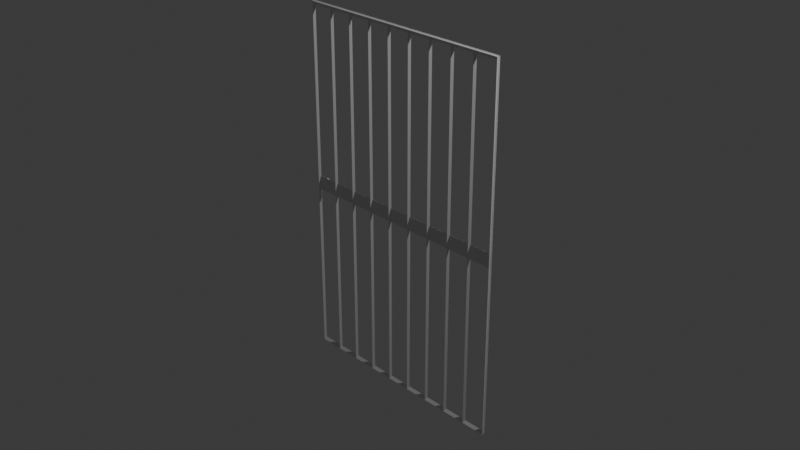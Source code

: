 # Source: GrateDoor.blend  (saved by Blender 4.5.90; exported with 4.5.12 LTS)
import bpy
from mathutils import Matrix  # noqa: F401  (used for matrix-valued properties, if any)

bpy.ops.wm.read_factory_settings(use_empty=True)
scene = bpy.context.scene
scene.name = 'Scene'

# ---- collections
col_collection = bpy.data.collections.new('Collection'); scene.collection.children.link(col_collection)

# ---- world
world_world = bpy.data.worlds.new('World'); scene.world = world_world
world_world.use_nodes = True; world_world.node_tree.nodes.clear()
_N = world_world.node_tree.nodes; _L = world_world.node_tree.links
n0 = _N.new('ShaderNodeOutputWorld'); n0.name = 'World Output'; n0.location = (200, 100)
n1 = _N.new('ShaderNodeBackground'); n1.name = 'Background'; n1.location = (-200, 100)
n1.inputs[0].default_value = (0.05088, 0.05088, 0.05088, 1.0)
_L.new(n1.outputs[0], n0.inputs[0])
n0.is_active_output = True
world_world.color = (0.05088, 0.05088, 0.05088)
world_world.sun_shadow_jitter_overblur = 0.0

# ---- cameras
cam_camera = bpy.data.cameras.new('Camera')
cam_camera.clip_end = 100.0
cam_camera.ortho_scale = 7.314

# ---- lights
light_light = bpy.data.lights.new('Light', 'POINT')
light_light.energy = 1000.0
light_light.shadow_soft_size = 0.1

# ---- meshes
me_plane = bpy.data.meshes.new('Plane')
me_plane.from_pydata([(-1.0, -1.0, 0.0), (1.0, -1.0, 0.0), (-1.0, 1.0, 0.0), (1.0, 1.0, 0.0), (-0.7778, -1.0, 0.0), (-0.5556, -1.0, 0.0), (-0.3333, -1.0, 0.0), (-0.1111, -1.0, 0.0), (0.1111, -1.0, 0.0), (0.3333, -1.0, 0.0), (0.5556, -1.0, 0.0), (0.7778, -1.0, 0.0), (0.7778, 1.0, 0.0), (0.5556, 1.0, 0.0), (0.3333, 1.0, 0.0), (0.1111, 1.0, 0.0), (-0.1111, 1.0, 0.0), (-0.3333, 1.0, 0.0), (-0.5556, 1.0, 0.0), (-0.7778, 1.0, 0.0)], [], [(11, 1, 3, 12), (0, 4, 19, 2), (4, 5, 18, 19), (5, 6, 17, 18), (6, 7, 16, 17), (7, 8, 15, 16), (8, 9, 14, 15), (9, 10, 13, 14), (10, 11, 12, 13)])
_uv = me_plane.uv_layers.new(name='UVMap')
_uv.uv.foreach_set('vector', [0.8889, 0.0, 1.0, 0.0, 1.0, 1.0, 0.8889, 1.0, 0.0, 0.0, 0.1111, 0.0, 0.1111, 1.0, 0.0, 1.0, 0.1111, 0.0, 0.2222, 0.0, 0.2222, 1.0, 0.1111, 1.0, 0.2222, 0.0, 0.3333, 0.0, 0.3333, 1.0, 0.2222, 1.0, 0.3333, 0.0, 0.4444, 0.0, 0.4444, 1.0, 0.3333, 1.0, 0.4444, 0.0, 0.5556, 0.0, 0.5556, 1.0, 0.4444, 1.0, 0.5556, 0.0, 0.6667, 0.0, 0.6667, 1.0, 0.5556, 1.0, 0.6667, 0.0, 0.7778, 0.0, 0.7778, 1.0, 0.6667, 1.0, 0.7778, 0.0, 0.8889, 0.0, 0.8889, 1.0, 0.7778, 1.0])
me_plane.update()
me_cube_001 = bpy.data.meshes.new('Cube.001')
me_cube_001.from_pydata([(-1.0, -1.0, -1.0), (-1.0, -1.0, 1.0), (-1.0, 1.0, -1.0), (-1.0, 1.0, 1.0), (1.0, -1.0, -1.0), (1.0, -1.0, 1.0), (1.0, 1.0, -1.0), (1.0, 1.0, 1.0), (-0.8465, 1.0, -1.0), (-0.8465, 1.0, 1.0), (-0.8946, -1.0, -0.9519), (-0.8946, -1.0, 0.9519), (0.07675, 1.0, 1.0), (0.07675, -1.0, -1.0), (0.07675, 1.0, -1.0), (0.07675, -1.0, 1.0), (-0.9702, 1.0, -1.0), (-0.9221, -1.0, 0.9519), (-0.9702, 1.0, 1.0), (-0.9221, -1.0, -0.9519), (-0.9702, -1.0, -1.0), (-0.8465, -1.0, -1.0), (-0.8465, -1.0, 1.0), (-0.9702, -1.0, 1.0), (-0.9221, -59.24, -0.9519), (-0.8946, -59.24, -0.9519), (-0.8946, -59.24, 0.9519), (-0.9221, -59.24, 0.9519)], [], [(0, 1, 3, 2), (14, 12, 7, 6), (6, 7, 5, 4), (20, 23, 1, 0), (14, 6, 4, 13), (18, 3, 1, 23), (12, 9, 22, 15), (16, 8, 21, 20), (13, 15, 22, 21), (16, 18, 9, 8), (4, 5, 15, 13), (7, 12, 15, 5), (8, 14, 13, 21), (8, 9, 12, 14), (2, 3, 18, 16), (2, 16, 20, 0), (9, 18, 23, 22), (11, 17, 27, 26), (19, 17, 23, 20), (10, 19, 20, 21), (25, 26, 27, 24), (19, 10, 25, 24), (17, 19, 24, 27), (10, 11, 26, 25), (17, 11, 22, 23), (11, 10, 21, 22)])
_uv = me_cube_001.uv_layers.new(name='UVMap')
_uv.uv.foreach_set('vector', [0.375, 0.0, 0.625, 0.0, 0.625, 0.25, 0.375, 0.25, 0.375, 0.3846, 0.625, 0.3846, 0.625, 0.5, 0.375, 0.5, 0.375, 0.5, 0.625, 0.5, 0.625, 0.75, 0.375, 0.75, 0.375, 0.9963, 0.625, 0.9963, 0.625, 1.0, 0.375, 1.0, 0.2596, 0.5, 0.375, 0.5, 0.375, 0.75, 0.2596, 0.75, 0.8713, 0.5, 0.875, 0.5, 0.875, 0.75, 0.8713, 0.75, 0.7404, 0.5, 0.8558, 0.5, 0.8558, 0.75, 0.7404, 0.75, 0.1287, 0.5, 0.1442, 0.5, 0.1442, 0.75, 0.1287, 0.75, 0.375, 0.8654, 0.625, 0.8654, 0.625, 0.9808, 0.375, 0.9808, 0.375, 0.2537, 0.625, 0.2537, 0.625, 0.2692, 0.375, 0.2692, 0.375, 0.75, 0.625, 0.75, 0.625, 0.8654, 0.375, 0.8654, 0.625, 0.5, 0.7404, 0.5, 0.7404, 0.75, 0.625, 0.75, 0.1442, 0.5, 0.2596, 0.5, 0.2596, 0.75, 0.1442, 0.75, 0.375, 0.2692, 0.625, 0.2692, 0.625, 0.3846, 0.375, 0.3846, 0.375, 0.25, 0.625, 0.25, 0.625, 0.2537, 0.375, 0.2537, 0.125, 0.5, 0.1287, 0.5, 0.1287, 0.75, 0.125, 0.75, 0.8558, 0.5, 0.8713, 0.5, 0.8713, 0.75, 0.8558, 0.75, 0.619, 0.9868, 0.619, 0.9903, 0.619, 0.9903, 0.619, 0.9868, 0.381, 0.9903, 0.619, 0.9903, 0.625, 0.9963, 0.375, 0.9963, 0.381, 0.9868, 0.381, 0.9903, 0.375, 0.9963, 0.375, 0.9808, 0.381, 0.9868, 0.619, 0.9868, 0.619, 0.9903, 0.381, 0.9903, 0.381, 0.9903, 0.381, 0.9868, 0.381, 0.9868, 0.381, 0.9903, 0.619, 0.9903, 0.381, 0.9903, 0.381, 0.9903, 0.619, 0.9903, 0.381, 0.9868, 0.619, 0.9868, 0.619, 0.9868, 0.381, 0.9868, 0.619, 0.9903, 0.619, 0.9868, 0.625, 0.9808, 0.625, 0.9963, 0.619, 0.9868, 0.381, 0.9868, 0.375, 0.9808, 0.625, 0.9808])
me_cube_001.update()

# ---- objects
ob_light = bpy.data.objects.new('Light', light_light)
ob_camera = bpy.data.objects.new('Camera', cam_camera)
ob_plane = bpy.data.objects.new('Plane', me_plane)
ob_cube = bpy.data.objects.new('Cube', me_cube_001)

# ---- transforms, parenting, visibility, modifiers, constraints
ob_light.location = (4.076, 1.005, 5.904)
ob_light.rotation_euler = (0.6503, 0.05522, 1.866)
ob_light.lock_rotations_4d = False
ob_light.empty_display_type = 'ARROWS'
ob_light.color = (0.0, 0.0, 0.0, 0.0)
ob_light.lineart.crease_threshold = 0.0
ob_camera.location = (7.359, -6.926, 4.958)
ob_camera.rotation_euler = (1.109, 0.0, 0.8149)
ob_camera.lock_rotations_4d = False
ob_camera.empty_display_type = 'ARROWS'
ob_camera.color = (0.0, 0.0, 0.0, 0.0)
ob_camera.display_type = 'WIRE'
ob_camera.lineart.crease_threshold = 0.0
ob_plane.location = (0.0, 0.0, 0.0)
ob_plane.rotation_euler = (1.571, -0.0, 0.0)
ob_plane.scale = (1.25, 2.0, 1.0)
_m = ob_plane.modifiers.new('Wireframe', 'WIREFRAME')
_m.thickness = 0.037
_m = ob_plane.modifiers.new('Solidify', 'SOLIDIFY')
ob_cube.location = (0.005079, -0.001988, 0.0)
ob_cube.scale = (1.244, -0.0002807, 0.07839)

# ---- collection membership
col_collection.objects.link(ob_light)
col_collection.objects.link(ob_camera)
col_collection.objects.link(ob_plane)
col_collection.objects.link(ob_cube)

# ---- scene / render settings (as saved in the file)
scene.camera = ob_camera
scene.frame_start = 1; scene.frame_end = 250; scene.frame_set(1)
scene.render.engine = 'BLENDER_EEVEE_NEXT'
bpy.context.view_layer.update()

